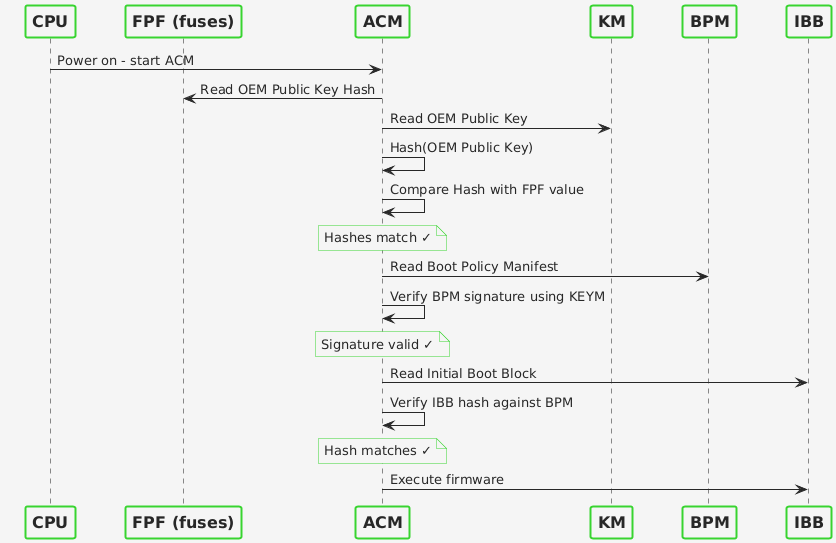

The diagram above was rendered by PlantUML. Its source (embedded in the PNG):
@startuml
!define Color1 #38d430
!define Color2 #272727
!define Color3 #f5f5f5

skinparam {
    DefaultFontColor Color2
    BackgroundColor Color3
    ArrowColor Color2
    ActorBorderColor Color1
    ActorBackgroundColor Color3
    ActorFontColor Color2
    ParticipantBorderColor Color1
    ParticipantBackgroundColor Color3
    ParticipantFontColor Color2
    LifeLineBorderColor Color1
    LifeLineBackgroundColor Color3
    SequenceGroupBorderColor Color1
    SequenceGroupBackgroundColor Color3
    SequenceGroupFontColor Color2
    BoxBorderColor Color1
    BoxBackgroundColor Color3
    BoxFontColor Color2
    NoteBackgroundColor Color3
    NoteBorderColor Color1
    NoteFontColor Color2
    TitleBorderColor Color1
    TitleBackgroundColor Color3
    TitleFontColor Color2
    DividerBackgroundColor Color3
    DividerBorderColor Color1
    DividerFontColor Color2
}

skinparam sequence {
    DividerBackgroundColor Color3
    DividerBorderColor Color1
    DividerFontColor Color2
    ArrowBackgroundColor Color3
    ParticipantPadding 20
    ParticipantBorderThickness 2
    ParticipantFontSize 16
    ParticipantFontStyle bold
}

participant CPU
participant "FPF (fuses)" as FPF
participant "ACM" as ACM
participant "KM" as KEYM
participant "BPM" as BPM
participant "IBB" as IBB

CPU -> ACM: Power on - start ACM
ACM -> FPF: Read OEM Public Key Hash
ACM -> KEYM: Read OEM Public Key
ACM -> ACM: Hash(OEM Public Key)
ACM -> ACM: Compare Hash with FPF value
note over ACM: Hashes match ✓
ACM -> BPM: Read Boot Policy Manifest
ACM -> ACM: Verify BPM signature using KEYM
note over ACM: Signature valid ✓
ACM -> IBB: Read Initial Boot Block
ACM -> ACM: Verify IBB hash against BPM
note over ACM: Hash matches ✓
ACM -> IBB: Execute firmware
@enduml